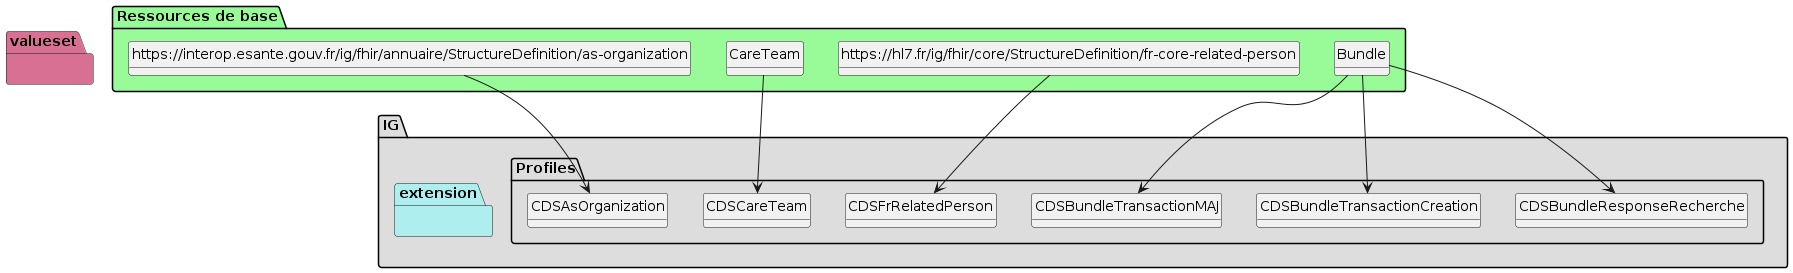

The diagram above was rendered by PlantUML. Its source (embedded in the PNG):
@startuml
set namespaceSeparator ?
hide circle
hide class fields

package IG #DDDDDD{

     package Profiles #DDDDDD{

        class CDSBundleResponseRecherche{

             Bundle.type => [None..None]
             Bundle.entry => [None..None]
             Bundle.entry:careTeam => [0..*]
             Bundle.entry:careTeam.resource => [1..None]
             Bundle.entry:careTeam.search.mode => [None..None]
             Bundle.entry:careTeam.request => [None..0]
             Bundle.entry:careTeam.response => [None..0]
             Bundle.entry:patient => [0..*]
             Bundle.entry:patient.resource => [1..None]
             Bundle.entry:patient.search.mode => [None..None]
             Bundle.entry:patient.request => [None..0]
             Bundle.entry:patient.response => [None..0]
             Bundle.entry:relatedPerson => [0..*]
             Bundle.entry:relatedPerson.resource => [1..None]
             Bundle.entry:relatedPerson.search.mode => [None..None]
             Bundle.entry:relatedPerson.request => [None..0]
             Bundle.entry:relatedPerson.response => [None..0]
             Bundle.entry:organization => [0..*]
             Bundle.entry:organization.resource => [1..None]
             Bundle.entry:organization.search.mode => [None..None]
             Bundle.entry:organization.request => [None..0]
             Bundle.entry:organization.response => [None..0]
             Bundle.entry:practitionerRoleOrg => [0..*]
             Bundle.entry:practitionerRoleOrg.resource => [1..None]
             Bundle.entry:practitionerRoleOrg.search.mode => [None..None]
             Bundle.entry:practitionerRoleOrg.request => [None..0]
             Bundle.entry:practitionerRoleOrg.response => [None..0]
             Bundle.entry:practitionerPro => [0..*]
             Bundle.entry:practitionerPro.resource => [1..None]
             Bundle.entry:practitionerPro.search.mode => [None..None]
             Bundle.entry:practitionerPro.request => [None..0]
             Bundle.entry:practitionerPro.response => [None..0]
        } 

        class CDSBundleTransactionCreation{

             Bundle.type => [None..None]
             Bundle.entry => [2..None]
             Bundle.entry:careTeam => [1..1]
             Bundle.entry:careTeam.resource => [1..None]
             Bundle.entry:careTeam.request.method => [None..None]
             Bundle.entry:careTeam.response => [None..0]
             Bundle.entry:patient => [1..1]
             Bundle.entry:patient.resource => [1..None]
             Bundle.entry:patient.request.method => [None..None]
             Bundle.entry:patient.response => [None..0]
             Bundle.entry:relatedPerson => [0..*]
             Bundle.entry:relatedPerson.resource => [1..None]
             Bundle.entry:relatedPerson.request.method => [None..None]
             Bundle.entry:relatedPerson.response => [None..0]
             Bundle.entry:organization => [0..*]
             Bundle.entry:organization.resource => [1..None]
             Bundle.entry:organization.request.method => [None..None]
             Bundle.entry:organization.response => [None..0]
             Bundle.entry:practitionerRoleOrg => [0..*]
             Bundle.entry:practitionerRoleOrg.resource => [1..None]
             Bundle.entry:practitionerRoleOrg.request.method => [None..None]
             Bundle.entry:practitionerRoleOrg.response => [None..0]
             Bundle.entry:practitionerPro => [0..*]
             Bundle.entry:practitionerPro.resource => [1..None]
             Bundle.entry:practitionerPro.request.method => [None..None]
             Bundle.entry:practitionerPro.response => [None..0]
        } 

        class CDSBundleTransactionMAJ{

             Bundle.type => [None..None]
             Bundle.entry => [1..None]
             Bundle.entry:careTeam => [0..*]
             Bundle.entry:careTeam.resource => [1..None]
             Bundle.entry:careTeam.request.method => [None..None]
             Bundle.entry:careTeam.response => [None..0]
             Bundle.entry:patient => [0..*]
             Bundle.entry:patient.resource => [1..None]
             Bundle.entry:patient.request.method => [None..None]
             Bundle.entry:patient.response => [None..0]
             Bundle.entry:relatedPerson => [0..*]
             Bundle.entry:relatedPerson.resource => [1..None]
             Bundle.entry:relatedPerson.request.method => [None..None]
             Bundle.entry:relatedPerson.response => [None..0]
             Bundle.entry:organization => [0..*]
             Bundle.entry:organization.resource => [1..None]
             Bundle.entry:organization.request.method => [None..None]
             Bundle.entry:organization.response => [None..0]
             Bundle.entry:practitionerRoleOrg => [0..*]
             Bundle.entry:practitionerRoleOrg.resource => [1..None]
             Bundle.entry:practitionerRoleOrg.request.method => [None..None]
             Bundle.entry:practitionerRoleOrg.response => [None..0]
             Bundle.entry:practitionerPro => [0..*]
             Bundle.entry:practitionerPro.resource => [1..None]
             Bundle.entry:practitionerPro.request.method => [None..None]
             Bundle.entry:practitionerPro.response => [None..0]
        } 

        class CDSFrRelatedPerson{

             RelatedPerson.identifier => [None..None]
             RelatedPerson.patient => [None..None]
             RelatedPerson.relationship => [1..None]
             RelatedPerson.relationship:Role => [1..None]
             RelatedPerson.relationship:RelationType => [None..1]
             RelatedPerson.name => [1..1]
             RelatedPerson.name.family => [1..None]
             RelatedPerson.name.given => [None..1]
             RelatedPerson.telecom => [1..None]
        } 

        class CDSCareTeam{

             CareTeam.meta => [1..None]
             CareTeam.meta.lastUpdated => [None..None]
             CareTeam.identifier => [1..1]
             CareTeam.identifier.value => [1..None]
             CareTeam.status => [1..None]
             CareTeam.category => [None..None]
             CareTeam.name => [1..None]
             CareTeam.subject => [1..None]
             CareTeam.encounter => [None..None]
             CareTeam.period => [1..None]
             CareTeam.period.start => [1..None]
             CareTeam.period.end => [None..None]
             CareTeam.participant => [None..None]
             CareTeam.participant.member => [1..None]
             CareTeam.participant.period => [None..None]
             CareTeam.participant.period.start => [1..None]
             CareTeam.managingOrganization => [None..None]
             CareTeam.telecom => [None..None]
             CareTeam.note => [None..None]
        } 

        class CDSAsOrganization{

             Organization.identifier:identifierOI => [0..1]
             Organization.identifier:identifierOI.type => [1..None]
             Organization.identifier:identifierOI.system => [None..None]
             Organization.partOf => [None..None]
         }

     }
     package extension #paleturquoise {


         }
     }
     package valueset #PaleVioletRed{
       }

package "Ressources de base" #palegreen {

 class "Bundle" as  class94c51f19c37f96ed231f5a0ae512b2a8 

    class94c51f19c37f96ed231f5a0ae512b2a8 --> CDSBundleResponseRecherche

 class "Bundle" as  class94c51f19c37f96ed231f5a0ae512b2a8 

    class94c51f19c37f96ed231f5a0ae512b2a8 --> CDSBundleTransactionCreation

 class "Bundle" as  class94c51f19c37f96ed231f5a0ae512b2a8 

    class94c51f19c37f96ed231f5a0ae512b2a8 --> CDSBundleTransactionMAJ

 class "https://hl7.fr/ig/fhir/core/StructureDefinition/fr-core-related-person" as  class73d64d75d9b8829a511eb36c46458829 

    class73d64d75d9b8829a511eb36c46458829 --> CDSFrRelatedPerson

 class "CareTeam" as  class99bade88e2b9cdcc23b2ec3bcc841176 

    class99bade88e2b9cdcc23b2ec3bcc841176 --> CDSCareTeam

 class "https://interop.esante.gouv.fr/ig/fhir/annuaire/StructureDefinition/as-organization" as  class02104d9d29574b85b8bdd491de969f0d 

    class02104d9d29574b85b8bdd491de969f0d --> CDSAsOrganization
}
@enduml